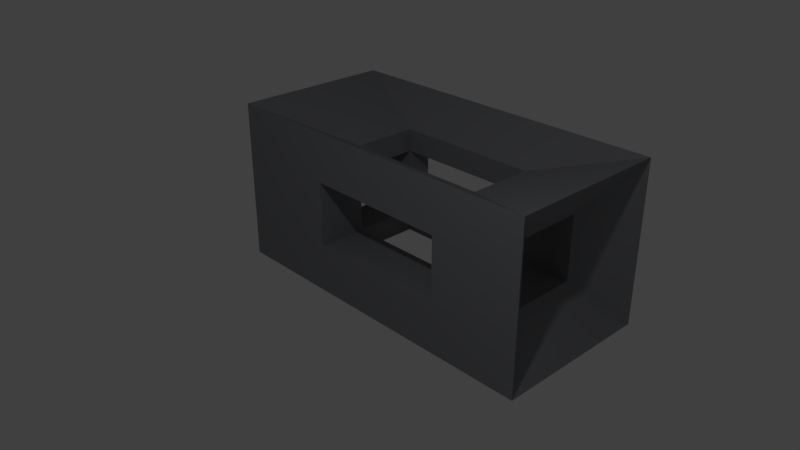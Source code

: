 # Source: complexeCube.blend  (saved by Blender 2.79.0; exported with 4.5.12 LTS)
import bpy
from mathutils import Matrix  # noqa: F401  (used for matrix-valued properties, if any)

bpy.ops.wm.read_factory_settings(use_empty=True)
scene = bpy.context.scene
scene.name = 'Scene'

# ---- collections
col_collection_1 = bpy.data.collections.new('Collection 1'); scene.collection.children.link(col_collection_1)

# ---- materials (node trees are filled in below, after node groups)
mat_material = bpy.data.materials.new('Material')
mat_material.alpha_threshold = 0.0
mat_material.use_transparent_shadow = False
mat_material.preview_render_type = 'FLAT'
mat_material.diffuse_color = (0.8, 0.02765, 0.006869, 1.0)
mat_material.specular_color = (1.0, 0.02469, 0.04485)
mat_material.roughness = 0.5
mat_material.specular_intensity = 0.0
mat_material.line_color = (0.0, 0.0, 0.0, 1.0)
mat_material2 = bpy.data.materials.new('Material2')
mat_material2.alpha_threshold = 0.0
mat_material2.use_transparent_shadow = False
mat_material2.diffuse_color = (0.001105, 0.8, 0.0, 1.0)
mat_material2.roughness = 0.5
mat_material3 = bpy.data.materials.new('Material3')
mat_material3.alpha_threshold = 0.0
mat_material3.use_transparent_shadow = False
mat_material3.preview_render_type = 'FLAT'
mat_material3.diffuse_color = (0.2389, 0.2441, 0.2598, 1.0)
mat_material3.specular_color = (0.3931, 0.3611, 0.3849)
mat_material3.roughness = 0.5

# ---- material node trees

# ---- world
world_world = bpy.data.worlds.new('World'); scene.world = world_world
world_world.color = (0.05088, 0.05088, 0.05088)
world_world.use_sun_shadow = False
world_world.sun_shadow_jitter_overblur = 0.0
world_world.cycles.sampling_method = 'MANUAL'

# ---- cameras
cam_camera = bpy.data.cameras.new('Camera')
cam_camera.clip_end = 100.0
cam_camera.lens = 35.0
cam_camera.sensor_width = 32.0
cam_camera.sensor_height = 18.0
cam_camera.ortho_scale = 7.314
cam_camera.dof.focus_distance = 0.0
cam_camera.dof.aperture_fstop = 128.0

# ---- lights
light_lamp = bpy.data.lights.new('Lamp', 'POINT')
light_lamp.transmission_factor = 0.0
light_lamp.cutoff_distance = 30.0
light_lamp.energy = 100.0
light_lamp.shadow_buffer_clip_start = 1.001
light_lamp.shadow_soft_size = 0.1
light_lamp.shadow_maximum_resolution = 0.006
light_lamp.use_absolute_resolution = True

# ---- meshes
me_cube = bpy.data.meshes.new('Cube')
me_cube.from_pydata([(3.228, 1.0, -1.027), (2.107, -1.008, -0.4262), (0.3327, -1.008, -0.4262), (-1.0, 1.0, -1.027), (3.228, 1.0, 0.9728), (2.107, -1.008, 0.3718), (0.3327, -1.008, 0.3718), (-1.0, 1.0, 0.9728), (2.778, 0.399, -0.4262), (2.778, -0.399, -0.4262), (-0.1607, 0.399, -0.4262), (2.778, 0.399, 0.3718), (2.778, -0.399, 0.3718), (-0.1607, -0.399, -0.4262), (-0.1607, -0.399, 0.3718), (-0.1607, 0.399, 0.3718), (2.107, 0.7142, -0.4262), (3.228, -1.0, -1.027), (2.107, 0.7142, 0.3718), (3.228, -1.0, 0.9728), (-1.0, -1.0, -1.027), (0.3327, 0.7142, -0.4262), (-1.0, -1.0, 0.9728), (0.3327, 0.7142, 0.3718), (2.107, 0.399, 0.3718), (2.107, 0.399, -0.4262), (2.107, -0.399, -0.4262), (2.107, -0.399, 0.3718), (0.3327, 0.399, -0.4262), (0.3327, -0.399, -0.4262), (0.3327, 0.399, 0.3718), (0.3327, -0.399, 0.3718), (2.107, -0.399, 0.6532), (0.3327, -0.399, 0.6532), (2.107, 0.399, 0.6532), (0.3327, 0.399, 0.6532), (2.107, -0.399, -0.6957), (0.3327, -0.399, -0.6957), (2.107, 0.399, -0.6957), (0.3327, 0.399, -0.6957)], [], [(23, 18, 24, 30), (8, 9, 17, 0), (11, 8, 0, 4), (9, 12, 19, 17), (12, 11, 4, 19), (28, 30, 15, 10), (30, 31, 14, 15), (29, 28, 10, 13), (31, 29, 13, 14), (13, 10, 3, 20), (14, 13, 20, 22), (10, 15, 7, 3), (15, 14, 22, 7), (1, 2, 20, 17), (5, 1, 17, 19), (2, 6, 22, 20), (6, 5, 19, 22), (12, 9, 26, 27), (9, 8, 25, 26), (11, 12, 27, 24), (8, 11, 24, 25), (5, 6, 31, 27), (5, 27, 26, 1), (2, 1, 26, 29), (6, 2, 29, 31), (21, 16, 0, 3), (16, 18, 4, 0), (23, 21, 3, 7), (18, 23, 7, 4), (30, 28, 21, 23), (24, 18, 16, 25), (16, 21, 28, 25), (30, 24, 34, 35), (32, 33, 22, 19), (35, 34, 4, 7), (34, 32, 19, 4), (33, 35, 7, 22), (24, 27, 32, 34), (31, 33, 32, 27), (30, 35, 33, 31), (29, 26, 36, 37), (37, 36, 17, 20), (38, 39, 3, 0), (36, 38, 0, 17), (39, 37, 20, 3), (25, 38, 36, 26), (28, 39, 38, 25), (28, 29, 37, 39)])
me_cube.polygons.foreach_set('material_index', [2, 2, 2, 2, 2, 2, 2, 2, 2, 2, 2, 2, 2, 2, 2, 2, 2, 2, 2, 2, 2, 2, 2, 2, 2, 2, 2, 2, 2, 2, 2, 2, 2, 2, 2, 2, 2, 2, 2, 2, 2, 2, 2, 2, 2, 2, 2, 2])
me_cube.materials.append(mat_material)
me_cube.materials.append(mat_material2)
me_cube.materials.append(mat_material3)
me_cube.use_remesh_preserve_volume = False
me_cube.use_remesh_preserve_attributes = False
me_cube.use_mirror_vertex_groups = False
me_cube.update()

# ---- objects
ob_cube = bpy.data.objects.new('Cube', me_cube)
ob_lamp = bpy.data.objects.new('Lamp', light_lamp)
ob_camera = bpy.data.objects.new('Camera', cam_camera)

# ---- transforms, parenting, visibility, modifiers, constraints
ob_cube.location = (0.0, 0.0, 1.034)
ob_cube.lock_rotations_4d = False
ob_cube.empty_display_type = 'ARROWS'
ob_cube.lineart.crease_threshold = 0.0
ob_lamp.location = (4.076, -3.943, 5.904)
ob_lamp.rotation_euler = (0.6503, 0.05522, 1.866)
ob_lamp.lock_rotations_4d = False
ob_lamp.empty_display_type = 'ARROWS'
ob_lamp.color = (0.0, 0.0, 0.0, 0.0)
ob_lamp.lineart.crease_threshold = 0.0
ob_camera.location = (7.481, -6.508, 5.344)
ob_camera.rotation_euler = (1.109, 0.0, 0.8149)
ob_camera.lock_rotations_4d = False
ob_camera.empty_display_type = 'ARROWS'
ob_camera.color = (0.0, 0.0, 0.0, 0.0)
ob_camera.display_type = 'WIRE'
ob_camera.lineart.crease_threshold = 0.0

# ---- collection membership
col_collection_1.objects.link(ob_cube)
col_collection_1.objects.link(ob_lamp)
col_collection_1.objects.link(ob_camera)

# ---- scene / render settings (as saved in the file)
scene.camera = ob_camera
scene.frame_start = 1; scene.frame_end = 250; scene.frame_set(1)
scene.render.engine = 'BLENDER_EEVEE_NEXT'
scene.render.image_settings.file_format = 'JPEG'
scene.render.image_settings.color_mode = 'RGB'
scene.render.image_settings.quality = 50
scene.render.image_settings.compression = 50
scene.render.resolution_percentage = 50
scene.render.dither_intensity = 0.0
scene.render.use_bake_clear = False
scene.render.bake_margin = 5
scene.cycles.use_denoising = False
scene.cycles.samples = 128
scene.cycles.sampling_pattern = 'TABULATED_SOBOL'
scene.cycles.use_adaptive_sampling = False
scene.cycles.use_light_tree = False
scene.cycles.blur_glossy = 0.0
scene.cycles.sample_clamp_indirect = 0.0
scene.view_settings.view_transform = 'Standard'
bpy.context.view_layer.update()
